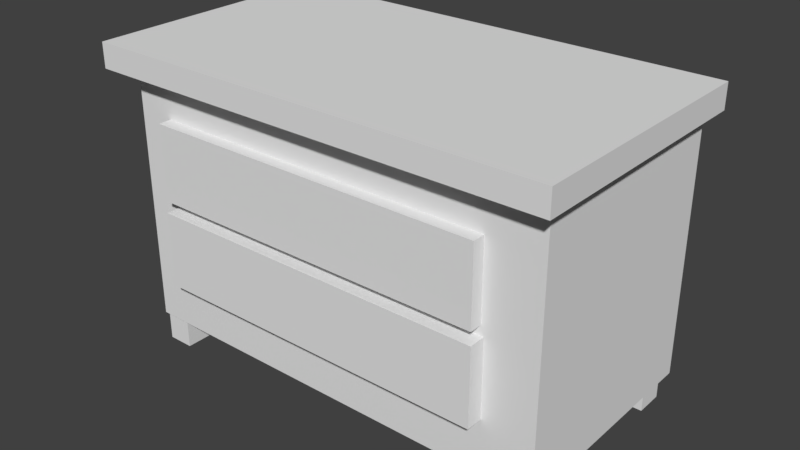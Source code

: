 # Source: dresser.blend  (saved by Blender 2.79.0; exported with 4.5.12 LTS)
import bpy
from mathutils import Matrix  # noqa: F401  (used for matrix-valued properties, if any)

bpy.ops.wm.read_factory_settings(use_empty=True)
scene = bpy.context.scene
scene.name = 'Scene'

# ---- collections
col_collection_1 = bpy.data.collections.new('Collection 1'); scene.collection.children.link(col_collection_1)

# ---- materials (node trees are filled in below, after node groups)
mat_material = bpy.data.materials.new('Material')
mat_material.alpha_threshold = 0.0
mat_material.use_transparent_shadow = False
mat_material.roughness = 0.5
mat_material.line_color = (0.0, 0.0, 0.0, 1.0)

# ---- material node trees

# ---- world
world_world = bpy.data.worlds.new('World'); scene.world = world_world
world_world.color = (0.05088, 0.05088, 0.05088)
world_world.use_sun_shadow = False
world_world.sun_shadow_jitter_overblur = 0.0
world_world.cycles.sampling_method = 'MANUAL'

# ---- meshes
me_cube_004 = bpy.data.meshes.new('Cube.004')
me_cube_004.from_pydata([(-1.0, -1.0, -1.0), (-1.0, -1.0, 1.0), (-1.0, 1.0, -1.0), (-1.0, 1.0, 1.0), (1.0, -1.0, -1.0), (1.0, -1.0, 1.0), (1.0, 1.0, -1.0), (1.0, 1.0, 1.0)], [], [(0, 1, 3, 2), (2, 3, 7, 6), (6, 7, 5, 4), (4, 5, 1, 0), (2, 6, 4, 0), (7, 3, 1, 5)])
me_cube_004.use_remesh_preserve_volume = False
me_cube_004.use_remesh_preserve_attributes = False
me_cube_004.use_mirror_vertex_groups = False
me_cube_004.update()
me_cube_002 = bpy.data.meshes.new('Cube.002')
me_cube_002.from_pydata([(-1.0, -1.0, -1.0), (-1.0, -1.0, 1.0), (-1.0, 1.0, -1.0), (-1.0, 1.0, 1.0), (1.0, -1.0, -1.0), (1.0, -1.0, 1.0), (1.0, 1.0, -1.0), (1.0, 1.0, 1.0)], [], [(0, 1, 3, 2), (2, 3, 7, 6), (6, 7, 5, 4), (4, 5, 1, 0), (2, 6, 4, 0), (7, 3, 1, 5)])
me_cube_002.use_remesh_preserve_volume = False
me_cube_002.use_remesh_preserve_attributes = False
me_cube_002.use_mirror_vertex_groups = False
me_cube_002.update()
me_cube_001 = bpy.data.meshes.new('Cube.001')
me_cube_001.from_pydata([(-1.0, -1.0, -1.0), (-1.0, -1.0, 1.0), (-1.0, 1.0, -1.0), (-1.0, 1.0, 1.0), (1.0, -1.0, -1.0), (1.0, -1.0, 1.0), (1.0, 1.0, -1.0), (1.0, 1.0, 1.0)], [], [(0, 1, 3, 2), (2, 3, 7, 6), (6, 7, 5, 4), (4, 5, 1, 0), (2, 6, 4, 0), (7, 3, 1, 5)])
me_cube_001.use_remesh_preserve_volume = False
me_cube_001.use_remesh_preserve_attributes = False
me_cube_001.use_mirror_vertex_groups = False
me_cube_001.update()
me_cube = bpy.data.meshes.new('Cube')
me_cube.from_pydata([(1.0, 1.0, -1.0), (1.0, -1.0, -1.0), (-1.0, -1.0, -1.0), (-1.0, 1.0, -1.0), (1.0, 1.0, 1.0), (1.0, -1.0, 1.0), (-1.0, -1.0, 1.0), (-1.0, 1.0, 1.0)], [], [(0, 1, 2, 3), (4, 7, 6, 5), (0, 4, 5, 1), (1, 5, 6, 2), (2, 6, 7, 3), (4, 0, 3, 7)])
me_cube.materials.append(mat_material)
me_cube.use_remesh_preserve_volume = False
me_cube.use_remesh_preserve_attributes = False
me_cube.use_mirror_vertex_groups = False
me_cube.update()
me_cube_003 = bpy.data.meshes.new('Cube.003')
me_cube_003.from_pydata([(-1.0, -1.0, -1.0), (-1.0, -1.0, 1.0), (-1.0, 1.0, -1.0), (-1.0, 1.0, 1.0), (1.0, -1.0, -1.0), (1.0, -1.0, 1.0), (1.0, 1.0, -1.0), (1.0, 1.0, 1.0)], [], [(0, 1, 3, 2), (2, 3, 7, 6), (6, 7, 5, 4), (4, 5, 1, 0), (2, 6, 4, 0), (7, 3, 1, 5)])
me_cube_003.use_remesh_preserve_volume = False
me_cube_003.use_remesh_preserve_attributes = False
me_cube_003.use_mirror_vertex_groups = False
me_cube_003.update()
me_cube_005 = bpy.data.meshes.new('Cube.005')
me_cube_005.from_pydata([(-1.0, -1.0, -1.0), (-1.0, -1.0, 1.0), (-1.0, 1.0, -1.0), (-1.0, 1.0, 1.0), (1.0, -1.0, -1.0), (1.0, -1.0, 1.0), (1.0, 1.0, -1.0), (1.0, 1.0, 1.0)], [], [(0, 1, 3, 2), (2, 3, 7, 6), (6, 7, 5, 4), (4, 5, 1, 0), (2, 6, 4, 0), (7, 3, 1, 5)])
me_cube_005.use_remesh_preserve_volume = False
me_cube_005.use_remesh_preserve_attributes = False
me_cube_005.use_mirror_vertex_groups = False
me_cube_005.update()
me_cube_006 = bpy.data.meshes.new('Cube.006')
me_cube_006.from_pydata([(-1.0, -1.0, -1.0), (-1.0, -1.0, 1.0), (-1.0, 1.0, -1.0), (-1.0, 1.0, 1.0), (1.0, -1.0, -1.0), (1.0, -1.0, 1.0), (1.0, 1.0, -1.0), (1.0, 1.0, 1.0)], [], [(0, 1, 3, 2), (2, 3, 7, 6), (6, 7, 5, 4), (4, 5, 1, 0), (2, 6, 4, 0), (7, 3, 1, 5)])
me_cube_006.use_remesh_preserve_volume = False
me_cube_006.use_remesh_preserve_attributes = False
me_cube_006.use_mirror_vertex_groups = False
me_cube_006.update()
me_cube_007 = bpy.data.meshes.new('Cube.007')
me_cube_007.from_pydata([(-1.0, -1.0, -1.0), (-1.0, -1.0, 1.0), (-1.0, 1.0, -1.0), (-1.0, 1.0, 1.0), (1.0, -1.0, -1.0), (1.0, -1.0, 1.0), (1.0, 1.0, -1.0), (1.0, 1.0, 1.0)], [], [(0, 1, 3, 2), (2, 3, 7, 6), (6, 7, 5, 4), (4, 5, 1, 0), (2, 6, 4, 0), (7, 3, 1, 5)])
me_cube_007.use_remesh_preserve_volume = False
me_cube_007.use_remesh_preserve_attributes = False
me_cube_007.use_mirror_vertex_groups = False
me_cube_007.update()

# ---- objects
ob_cube_004 = bpy.data.objects.new('Cube.004', me_cube_004)
ob_cube_002 = bpy.data.objects.new('Cube.002', me_cube_002)
ob_cube_001 = bpy.data.objects.new('Cube.001', me_cube_001)
ob_cube = bpy.data.objects.new('Cube', me_cube)
ob_cube_003 = bpy.data.objects.new('Cube.003', me_cube_003)
ob_cube_005 = bpy.data.objects.new('Cube.005', me_cube_005)
ob_cube_006 = bpy.data.objects.new('Cube.006', me_cube_006)
ob_cube_007 = bpy.data.objects.new('Cube.007', me_cube_007)

# ---- transforms, parenting, visibility, modifiers, constraints
ob_cube_004.location = (-2.968, -1.421, -2.086)
ob_cube_004.scale = (0.1953, -0.2091, 0.2333)
ob_cube_004.lineart.crease_threshold = 0.0
ob_cube_002.location = (-0.078, -1.339, -0.5471)
ob_cube_002.scale = (2.537, 0.5596, 0.5596)
ob_cube_002.lineart.crease_threshold = 0.0
ob_cube_001.location = (-0.1228, -1.285, 0.7123)
ob_cube_001.scale = (2.537, 0.5596, 0.5596)
ob_cube_001.lineart.crease_threshold = 0.0
ob_cube.location = (0.0, 0.0, 0.0)
ob_cube.scale = (3.209, 1.659, 1.892)
ob_cube.lock_rotations_4d = False
ob_cube.empty_display_type = 'ARROWS'
ob_cube.lineart.crease_threshold = 0.0
ob_cube_003.location = (-0.0465, -0.09004, 2.06)
ob_cube_003.scale = (3.442, 1.889, 0.1824)
ob_cube_003.lineart.crease_threshold = 0.0
ob_cube_005.location = (2.887, -1.421, -2.086)
ob_cube_005.scale = (0.1953, -0.2091, 0.2333)
ob_cube_005.lineart.crease_threshold = 0.0
ob_cube_006.location = (2.887, 1.414, -2.086)
ob_cube_006.scale = (0.1953, -0.2091, 0.2333)
ob_cube_006.lineart.crease_threshold = 0.0
ob_cube_007.location = (-2.968, 1.423, -2.086)
ob_cube_007.scale = (0.1953, -0.2091, 0.2333)
ob_cube_007.lineart.crease_threshold = 0.0

# ---- collection membership
col_collection_1.objects.link(ob_cube_004)
col_collection_1.objects.link(ob_cube_002)
col_collection_1.objects.link(ob_cube_001)
col_collection_1.objects.link(ob_cube)
col_collection_1.objects.link(ob_cube_003)
col_collection_1.objects.link(ob_cube_005)
col_collection_1.objects.link(ob_cube_006)
col_collection_1.objects.link(ob_cube_007)

# ---- scene / render settings (as saved in the file)
scene.frame_start = 1; scene.frame_end = 250; scene.frame_set(1)
scene.render.engine = 'BLENDER_EEVEE_NEXT'
scene.render.resolution_percentage = 50
scene.render.dither_intensity = 0.0
scene.cycles.use_denoising = False
scene.cycles.samples = 128
scene.cycles.sampling_pattern = 'TABULATED_SOBOL'
scene.cycles.use_adaptive_sampling = False
scene.cycles.use_light_tree = False
scene.cycles.blur_glossy = 0.0
scene.cycles.sample_clamp_indirect = 0.0
scene.view_settings.view_transform = 'Standard'
bpy.context.view_layer.update()

# ---- added for rendering (the .blend has no active camera and no usable light): camera, sun
cam_auto = bpy.data.cameras.new('AutoCamera')
cam_auto.lens = 50.0
cam_auto.sensor_width = 36.0
cam_auto.clip_end = 1000.0
ob_auto_camera = bpy.data.objects.new('AutoCamera', cam_auto)
scene.collection.objects.link(ob_auto_camera)
ob_auto_camera.location = (8.35528, -10.1722, 6.68295)
ob_auto_camera.rotation_euler = (1.09748, -7.21219e-08, 0.694738)
scene.camera = ob_auto_camera
light_auto_sun = bpy.data.lights.new('AutoSun', 'SUN')
light_auto_sun.energy = 3.0
light_auto_sun.angle = 0.0523599
ob_auto_sun = bpy.data.objects.new('AutoSun', light_auto_sun)
scene.collection.objects.link(ob_auto_sun)
ob_auto_sun.rotation_euler = (0.872665, 0.174533, 0.523599)
bpy.context.view_layer.update()

